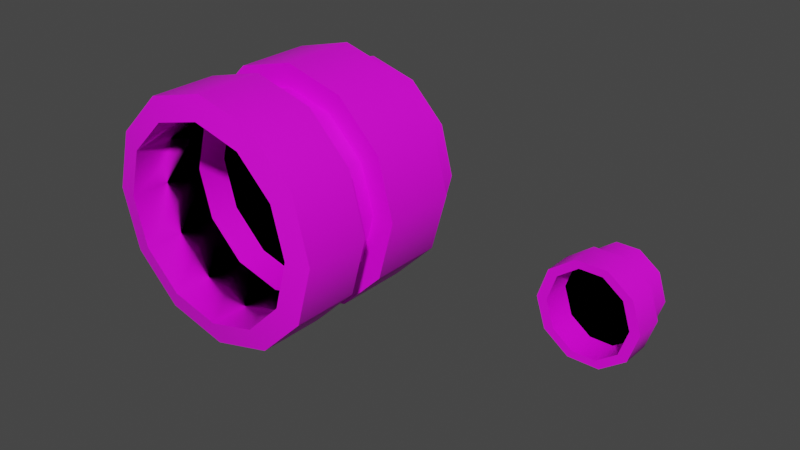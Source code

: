 # Source: ET_B.blend  (saved by Blender 3.2.14; exported with 4.5.12 LTS)
import bpy
from mathutils import Matrix  # noqa: F401  (used for matrix-valued properties, if any)

bpy.ops.wm.read_factory_settings(use_empty=True)
scene = bpy.context.scene
scene.name = 'Scene'

# ---- collections
col_collection = bpy.data.collections.new('Collection'); scene.collection.children.link(col_collection)

# ---- images (referenced by path relative to the original .blend; pixels are not part of the script)
import os
ASSET_DIR = os.environ.get("B2B_ASSET_DIR", "")  # directory of the original .blend (textures are referenced by path, not embedded)
HERE = os.path.dirname(os.path.abspath(__file__))  # packed textures are extracted next to this script under _unpacked/

def load_image(name, relpath, width, height, colorspace="sRGB"):
    """Load a texture the original file referenced (path relative to the .blend, or extracted next to this script)."""
    p = next((c for c in (os.path.join(HERE, relpath), os.path.join(ASSET_DIR, relpath)) if relpath and os.path.exists(c)), "")
    if p:
        img = bpy.data.images.load(p, check_existing=True)
        img.name = name
    else:  # same state as the original file: an image datablock whose file is absent (Cycles renders it pink)
        img = bpy.data.images.new(name, width, height)
        img.source = "FILE"
        img.filepath = "//" + (relpath or name)
    img.colorspace_settings.name = colorspace
    return img
img_rusty_metal_3_tex_png = load_image('rusty metal 3 tex.png', 'rusty metal 3 tex.png', 1024, 1024, 'sRGB')
img_rusty_metal_2_tex_png = load_image('rusty metal 2 tex.png', 'rusty metal 2 tex.png', 1024, 1024, 'sRGB')

# ---- materials (node trees are filled in below, after node groups)
mat_principal_material = bpy.data.materials.new('Principal Material')
mat_principal_material.use_transparent_shadow = False
mat_secondary_material = bpy.data.materials.new('Secondary Material')
mat_secondary_material.use_transparent_shadow = False
mat_terciary_material = bpy.data.materials.new('Terciary Material')
mat_terciary_material.use_transparent_shadow = False

# ---- node groups
ng_auto_smooth = bpy.data.node_groups.new('Auto Smooth', 'GeometryNodeTree')
_s = ng_auto_smooth.interface.new_socket(name='Geometry', in_out='OUTPUT', socket_type='NodeSocketGeometry')
_s = ng_auto_smooth.interface.new_socket(name='Geometry', in_out='INPUT', socket_type='NodeSocketGeometry')
_s = ng_auto_smooth.interface.new_socket(name='Angle', in_out='INPUT', socket_type='NodeSocketFloat')
_s.subtype = 'ANGLE'
_s.min_value = 0.0
_s.max_value = 3.142
ng_auto_smooth.is_modifier = True
_N = ng_auto_smooth.nodes; _L = ng_auto_smooth.links
n0 = _N.new('NodeGroupOutput'); n0.name = 'Group Output'; n0.location = (480, -100)
n1 = _N.new('NodeGroupInput'); n1.name = 'Group Input'; n1.location = (-420, -300)
n2 = _N.new('NodeGroupInput'); n2.name = 'Group Input.001'; n2.location = (-60, -100)
n3 = _N.new('GeometryNodeSetShadeSmooth'); n3.name = 'Set Shade Smooth'; n3.location = (120, -100)
n3.domain = 'EDGE'
n4 = _N.new('GeometryNodeSetShadeSmooth'); n4.name = 'Set Shade Smooth.001'; n4.location = (300, -100)
n5 = _N.new('GeometryNodeInputMeshEdgeAngle'); n5.name = 'Edge Angle'; n5.location = (-420, -220)
n6 = _N.new('GeometryNodeInputEdgeSmooth'); n6.name = 'Is Edge Smooth'; n6.location = (-60, -160)
n7 = _N.new('GeometryNodeInputShadeSmooth'); n7.name = 'Is Face Smooth'; n7.location = (-240, -340)
n8 = _N.new('FunctionNodeBooleanMath'); n8.name = 'Boolean Math'; n8.location = (-60, -220)
n9 = _N.new('FunctionNodeCompare'); n9.name = 'Compare'; n9.location = (-240, -180)
n9.operation = 'LESS_EQUAL'
_L.new(n5.outputs[0], n9.inputs[0])
_L.new(n4.outputs[0], n0.inputs[0])
_L.new(n1.outputs[1], n9.inputs[1])
_L.new(n9.outputs[0], n8.inputs[0])
_L.new(n7.outputs[0], n8.inputs[1])
_L.new(n2.outputs[0], n3.inputs[0])
_L.new(n6.outputs[0], n3.inputs[1])
_L.new(n3.outputs[0], n4.inputs[0])
_L.new(n8.outputs[0], n3.inputs[2])
n0.is_active_output = True

# ---- material node trees
mat_principal_material.use_nodes = True; mat_principal_material.node_tree.nodes.clear()
_N = mat_principal_material.node_tree.nodes; _L = mat_principal_material.node_tree.links
n0 = _N.new('ShaderNodeBsdfPrincipled'); n0.name = 'Principled BSDF'; n0.location = (10, 300)
n0.distribution = 'GGX'
n0.subsurface_method = 'RANDOM_WALK_SKIN'
n0.inputs[3].default_value = 1.45
n0.inputs[27].default_value = (0.0, 0.0, 0.0, 1.0)
n0.inputs[28].default_value = 1.0
n1 = _N.new('ShaderNodeOutputMaterial'); n1.name = 'Material Output'; n1.location = (300, 300)
n2 = _N.new('ShaderNodeTexImage'); n2.name = 'Image Texture'; n2.location = (-351, 155)
n2.image = img_rusty_metal_3_tex_png
_L.new(n0.outputs[0], n1.inputs[0])
_L.new(n2.outputs[0], n0.inputs[0])
n1.is_active_output = True
mat_secondary_material.use_nodes = True; mat_secondary_material.node_tree.nodes.clear()
_N = mat_secondary_material.node_tree.nodes; _L = mat_secondary_material.node_tree.links
n0 = _N.new('ShaderNodeBsdfPrincipled'); n0.name = 'Principled BSDF'; n0.location = (10, 300)
n0.distribution = 'GGX'
n0.subsurface_method = 'RANDOM_WALK_SKIN'
n0.inputs[3].default_value = 1.45
n0.inputs[27].default_value = (0.0, 0.0, 0.0, 1.0)
n0.inputs[28].default_value = 1.0
n1 = _N.new('ShaderNodeOutputMaterial'); n1.name = 'Material Output'; n1.location = (300, 300)
n2 = _N.new('ShaderNodeTexImage'); n2.name = 'Image Texture'; n2.location = (-401, 171)
n2.image = img_rusty_metal_2_tex_png
_L.new(n0.outputs[0], n1.inputs[0])
_L.new(n2.outputs[0], n0.inputs[0])
n1.is_active_output = True
mat_terciary_material.use_nodes = True; mat_terciary_material.node_tree.nodes.clear()
_N = mat_terciary_material.node_tree.nodes; _L = mat_terciary_material.node_tree.links
n0 = _N.new('ShaderNodeBsdfPrincipled'); n0.name = 'Principled BSDF'; n0.location = (10, 300)
n0.distribution = 'GGX'
n0.subsurface_method = 'RANDOM_WALK_SKIN'
n0.inputs[0].default_value = (0.0, 0.0, 0.0, 1.0)
n0.inputs[3].default_value = 1.45
n0.inputs[13].default_value = 0.0
n0.inputs[27].default_value = (0.0, 0.0, 0.0, 1.0)
n0.inputs[28].default_value = 1.0
n1 = _N.new('ShaderNodeOutputMaterial'); n1.name = 'Material Output'; n1.location = (300, 300)
_L.new(n0.outputs[0], n1.inputs[0])
n1.is_active_output = True

# ---- world
world_world = bpy.data.worlds.new('World'); scene.world = world_world
world_world.use_nodes = True; world_world.node_tree.nodes.clear()
_N = world_world.node_tree.nodes; _L = world_world.node_tree.links
n0 = _N.new('ShaderNodeOutputWorld'); n0.name = 'World Output'; n0.location = (300, 300)
n1 = _N.new('ShaderNodeBackground'); n1.name = 'Background'; n1.location = (10, 300)
n1.inputs[0].default_value = (0.05088, 0.05088, 0.05088, 1.0)
_L.new(n1.outputs[0], n0.inputs[0])
n0.is_active_output = True
world_world.color = (0.05088, 0.05088, 0.05088)
world_world.use_sun_shadow = False
world_world.sun_shadow_jitter_overblur = 0.0

# ---- meshes
me_beziercurve_016 = bpy.data.meshes.new('BezierCurve.016')
me_beziercurve_016.from_pydata([(-1.813, -2.291, 1.04), (-1.052, -2.291, 1.801), (-0.01248, -2.291, 2.079), (1.027, -2.291, 1.801), (1.788, -2.291, 1.04), (2.067, -2.291, 0.0), (1.788, -2.291, -1.04), (1.027, -2.291, -1.801), (-0.01248, -2.291, -2.079), (-1.052, -2.291, -1.801), (-1.813, -2.291, -1.04), (-2.092, -2.291, -3.815e-06), (-1.805, -0.6168, 1.04), (-1.044, -0.621, 1.801), (-0.004735, -0.6267, 2.079), (1.035, -0.6324, 1.801), (1.796, -0.6366, 1.04), (2.074, -0.6381, 0.0), (1.796, -0.6366, -1.04), (1.035, -0.6324, -1.801), (-0.004735, -0.6267, -2.079), (-1.044, -0.621, -1.801), (-1.805, -0.6168, -1.04), (-2.084, -0.6153, -3.815e-06), (-1.786, 2.456, 1.04), (-1.025, 2.451, 1.801), (0.01463, 2.444, 2.079), (1.054, 2.437, 1.801), (1.815, 2.432, 1.04), (2.094, 2.431, 0.0), (1.815, 2.432, -1.04), (1.054, 2.437, -1.801), (0.01463, 2.444, -2.079), (-1.025, 2.451, -1.801), (-1.786, 2.456, -1.04), (-2.065, 2.458, -3.815e-06), (-2.237, -2.175, 1.284), (-2.581, -2.175, -3.815e-06), (-2.228, -0.7338, 1.284), (-2.572, -0.7325, -3.815e-06), (-1.297, -2.175, 2.224), (-1.288, -0.7374, 2.224), (-0.01339, -2.175, 2.568), (-0.003823, -0.7423, 2.568), (1.271, -2.175, 2.224), (1.28, -0.7472, 2.224), (2.21, -2.175, 1.284), (2.22, -0.7508, 1.284), (2.555, -2.175, 0.0), (2.564, -0.7521, 0.0), (2.21, -2.175, -1.284), (2.22, -0.7508, -1.284), (1.271, -2.175, -2.224), (1.28, -0.7472, -2.224), (-0.01339, -2.175, -2.568), (-0.003823, -0.7423, -2.568), (-1.297, -2.175, -2.224), (-1.288, -0.7374, -2.224), (-2.237, -2.175, -1.284), (-2.228, -0.7338, -1.284), (-1.799, 0.05315, 1.04), (-1.792, 1.677, 1.04), (-2.077, 0.05572, -3.815e-06), (-2.071, 1.679, -3.815e-06), (-1.038, 0.04614, 1.801), (-1.031, 1.669, 1.801), (0.001722, 0.03657, 2.079), (0.008178, 1.659, 2.079), (1.041, 0.027, 1.801), (1.048, 1.649, 1.801), (1.802, 0.01999, 1.04), (1.809, 1.642, 1.04), (2.081, 0.01742, 0.0), (2.087, 1.639, 0.0), (1.802, 0.01999, -1.04), (1.809, 1.642, -1.04), (1.041, 0.027, -1.801), (1.048, 1.649, -1.801), (0.001722, 0.03657, -2.079), (0.008178, 1.659, -2.079), (-1.038, 0.04614, -1.801), (-1.031, 1.669, -1.801), (-1.799, 0.05315, -1.04), (-1.792, 1.677, -1.04), (-2.219, 0.05315, 1.281), (-2.211, 1.677, 1.281), (-2.562, 0.05572, -4.768e-06), (-2.554, 1.679, -4.768e-06), (-1.28, 0.04614, 2.22), (-1.273, 1.669, 2.22), (0.0009685, 0.03657, 2.563), (0.008923, 1.659, 2.563), (1.282, 0.027, 2.22), (1.29, 1.649, 2.22), (2.221, 0.01999, 1.281), (2.228, 1.642, 1.281), (2.564, 0.01742, 0.0), (2.572, 1.639, 0.0), (2.221, 0.01999, -1.281), (2.228, 1.642, -1.281), (1.282, 0.027, -2.22), (1.29, 1.649, -2.22), (0.0009761, 0.03657, -2.563), (0.008932, 1.659, -2.563), (-1.28, 0.04614, -2.22), (-1.273, 1.669, -2.22), (-2.219, 0.05315, -1.281), (-2.211, 1.677, -1.281), (-2.409, -2.175, 0.642), (-2.232, -1.455, 1.284), (-2.4, -0.7331, 0.642), (-2.576, -1.454, -3.815e-06), (-1.767, -2.175, 1.754), (-1.293, -1.456, 2.224), (-1.758, -0.7356, 1.754), (-0.6554, -2.175, 2.396), (-0.008605, -1.459, 2.568), (-0.6458, -0.7398, 2.396), (0.6286, -2.175, 2.396), (1.275, -1.461, 2.224), (0.6381, -0.7447, 2.396), (1.741, -2.175, 1.754), (2.215, -1.463, 1.284), (1.75, -0.749, 1.754), (2.382, -2.175, 0.642), (2.559, -1.464, 0.0), (2.392, -0.7514, 0.642), (2.382, -2.175, -0.642), (2.215, -1.463, -1.284), (2.392, -0.7514, -0.642), (1.741, -2.175, -1.754), (1.275, -1.461, -2.224), (1.75, -0.749, -1.754), (0.6286, -2.175, -2.396), (-0.008605, -1.459, -2.568), (0.6381, -0.7447, -2.396), (-0.6554, -2.175, -2.396), (-1.293, -1.456, -2.224), (-0.6458, -0.7398, -2.396), (-1.767, -2.175, -1.754), (-2.232, -1.455, -1.284), (-1.758, -0.7356, -1.754), (-2.409, -2.175, -0.642), (-2.4, -0.7331, -0.642), (-2.404, -1.454, -0.642), (-1.763, -1.456, -1.754), (-0.6506, -1.458, -2.396), (0.6334, -1.46, -2.396), (1.745, -1.462, -1.754), (2.387, -1.463, -0.642), (2.387, -1.463, 0.642), (1.745, -1.462, 1.754), (0.6334, -1.46, 2.396), (-0.6506, -1.458, 2.396), (-1.763, -1.456, 1.754), (-2.404, -1.454, 0.642), (-2.215, 0.8649, 1.281), (-2.558, 0.8675, -4.768e-06), (-1.277, 0.8577, 2.22), (0.004946, 0.8478, 2.563), (1.286, 0.838, 2.22), (2.225, 0.8308, 1.281), (2.568, 0.8281, 0.0), (2.225, 0.8308, -1.281), (1.286, 0.838, -2.22), (0.004954, 0.8478, -2.563), (-1.277, 0.8577, -2.22), (-2.215, 0.8649, -1.281), (-2.39, 0.05443, -0.6407), (-2.382, 1.678, -0.6407), (-1.75, 0.04964, -1.751), (-1.742, 1.673, -1.751), (-0.6398, 0.04136, -2.391), (-0.6318, 1.664, -2.391), (0.6417, 0.03178, -2.391), (0.6497, 1.654, -2.391), (1.751, 0.02349, -1.751), (1.759, 1.645, -1.751), (2.392, 0.0187, -0.6407), (2.4, 1.64, -0.6407), (2.392, 0.0187, 0.6407), (2.4, 1.64, 0.6407), (1.751, 0.02349, 1.751), (1.759, 1.645, 1.751), (0.6417, 0.03178, 2.391), (0.6497, 1.654, 2.391), (-0.6398, 0.04136, 2.391), (-0.6318, 1.664, 2.391), (-1.75, 0.04964, 1.751), (-1.742, 1.673, 1.751), (-2.39, 0.05443, 0.6407), (-2.382, 1.678, 0.6407), (-2.386, 0.8662, 0.6407), (-1.746, 0.8613, 1.751), (-0.6358, 0.8527, 2.391), (0.6457, 0.8429, 2.391), (1.755, 0.8344, 1.751), (2.396, 0.8294, 0.6407), (2.396, 0.8294, -0.6407), (1.755, 0.8344, -1.751), (0.6457, 0.8429, -2.391), (-0.6358, 0.8527, -2.391), (-1.746, 0.8613, -1.751), (-2.386, 0.8662, -0.6407)], [], [(9, 10, 58, 139, 56), (4, 5, 48, 124, 46), (21, 20, 55, 138, 57), (16, 15, 45, 123, 47), (11, 0, 36, 108, 37), (6, 7, 52, 130, 50), (1, 2, 42, 115, 40), (18, 17, 49, 129, 51), (13, 12, 38, 114, 41), (8, 9, 56, 136, 54), (3, 4, 46, 121, 44), (23, 22, 59, 143, 39), (61, 24, 35, 63), (65, 25, 24, 61), (67, 26, 25, 65), (69, 27, 26, 67), (71, 28, 27, 69), (73, 29, 28, 71), (75, 30, 29, 73), (77, 31, 30, 75), (79, 32, 31, 77), (81, 33, 32, 79), (83, 34, 33, 81), (63, 35, 34, 83), (155, 110, 39, 111), (154, 114, 38, 109), (153, 117, 41, 113), (152, 120, 43, 116), (151, 123, 45, 119), (150, 126, 47, 122), (149, 129, 49, 125), (148, 132, 51, 128), (147, 135, 53, 131), (146, 138, 55, 134), (145, 141, 57, 137), (144, 143, 59, 140), (14, 13, 41, 117, 43), (19, 18, 51, 132, 53), (12, 23, 39, 110, 38), (2, 3, 44, 118, 42), (7, 8, 54, 133, 52), (17, 16, 47, 126, 49), (22, 21, 57, 141, 59), (0, 1, 40, 112, 36), (5, 6, 50, 127, 48), (10, 11, 37, 142, 58), (15, 14, 43, 120, 45), (20, 19, 53, 135, 55), (21, 9, 8, 20), (22, 10, 9, 21), (23, 11, 10, 22), (11, 23, 12, 0), (20, 8, 7, 19), (19, 7, 6, 18), (18, 6, 5, 17), (4, 16, 17, 5), (3, 15, 16, 4), (2, 14, 15, 3), (0, 12, 13, 1), (1, 13, 14, 2), (23, 62, 82, 22), (78, 80, 104, 172, 102), (22, 82, 80, 21), (75, 73, 97, 179, 99), (21, 80, 78, 20), (64, 66, 90, 186, 88), (20, 78, 76, 19), (83, 81, 105, 171, 107), (19, 76, 74, 18), (72, 74, 98, 178, 96), (18, 74, 72, 17), (69, 67, 91, 185, 93), (17, 72, 70, 16), (80, 82, 106, 170, 104), (16, 70, 68, 15), (77, 75, 99, 177, 101), (15, 68, 66, 14), (66, 68, 92, 184, 90), (14, 66, 64, 13), (63, 83, 107, 169, 87), (13, 64, 60, 12), (61, 63, 87, 191, 85), (12, 60, 62, 23), (74, 76, 100, 176, 98), (203, 169, 107, 167), (202, 171, 105, 166), (201, 173, 103, 165), (200, 175, 101, 164), (199, 177, 99, 163), (198, 179, 97, 162), (197, 181, 95, 161), (196, 183, 93, 160), (195, 185, 91, 159), (194, 187, 89, 158), (193, 189, 85, 156), (192, 191, 87, 157), (67, 65, 89, 187, 91), (70, 72, 96, 180, 94), (81, 79, 103, 173, 105), (60, 64, 88, 188, 84), (73, 71, 95, 181, 97), (76, 78, 102, 174, 100), (65, 61, 85, 189, 89), (68, 70, 94, 182, 92), (79, 77, 101, 175, 103), (62, 60, 84, 190, 86), (82, 62, 86, 168, 106), (71, 69, 93, 183, 95), (60, 62, 82, 80, 78, 76, 74, 72, 70, 68, 66, 64), (142, 144, 140, 58), (37, 111, 144, 142), (111, 39, 143, 144), (139, 145, 137, 56), (58, 140, 145, 139), (140, 59, 141, 145), (136, 146, 134, 54), (56, 137, 146, 136), (137, 57, 138, 146), (133, 147, 131, 52), (54, 134, 147, 133), (134, 55, 135, 147), (130, 148, 128, 50), (52, 131, 148, 130), (131, 53, 132, 148), (127, 149, 125, 48), (50, 128, 149, 127), (128, 51, 129, 149), (124, 150, 122, 46), (48, 125, 150, 124), (125, 49, 126, 150), (121, 151, 119, 44), (46, 122, 151, 121), (122, 47, 123, 151), (118, 152, 116, 42), (44, 119, 152, 118), (119, 45, 120, 152), (115, 153, 113, 40), (42, 116, 153, 115), (116, 43, 117, 153), (112, 154, 109, 36), (40, 113, 154, 112), (113, 41, 114, 154), (108, 155, 111, 37), (36, 109, 155, 108), (109, 38, 110, 155), (190, 192, 157, 86), (84, 156, 192, 190), (156, 85, 191, 192), (188, 193, 156, 84), (88, 158, 193, 188), (158, 89, 189, 193), (186, 194, 158, 88), (90, 159, 194, 186), (159, 91, 187, 194), (184, 195, 159, 90), (92, 160, 195, 184), (160, 93, 185, 195), (182, 196, 160, 92), (94, 161, 196, 182), (161, 95, 183, 196), (180, 197, 161, 94), (96, 162, 197, 180), (162, 97, 181, 197), (178, 198, 162, 96), (98, 163, 198, 178), (163, 99, 179, 198), (176, 199, 163, 98), (100, 164, 199, 176), (164, 101, 177, 199), (174, 200, 164, 100), (102, 165, 200, 174), (165, 103, 175, 200), (172, 201, 165, 102), (104, 166, 201, 172), (166, 105, 173, 201), (170, 202, 166, 104), (106, 167, 202, 170), (167, 107, 171, 202), (168, 203, 167, 106), (86, 157, 203, 168), (157, 87, 169, 203)])
me_beziercurve_016.polygons.foreach_set('use_smooth', [1, 1, 1, 1, 1, 1, 1, 1, 1, 1, 1, 1, 1, 1, 1, 1, 1, 1, 1, 1, 1, 1, 1, 1, 1, 1, 1, 1, 1, 1, 1, 1, 1, 1, 1, 1, 1, 1, 1, 1, 1, 1, 1, 1, 1, 1, 1, 1, 1, 1, 1, 1, 1, 1, 1, 1, 1, 1, 1, 1, 1, 1, 1, 1, 1, 1, 1, 1, 1, 1, 1, 1, 1, 1, 1, 1, 1, 1, 1, 1, 1, 1, 1, 1, 1, 1, 1, 1, 1, 1, 1, 1, 1, 1, 1, 1, 1, 1, 1, 1, 1, 1, 1, 1, 1, 1, 1, 1, 0, 1, 1, 1, 1, 1, 1, 1, 1, 1, 1, 1, 1, 1, 1, 1, 1, 1, 1, 1, 1, 1, 1, 1, 1, 1, 1, 1, 1, 1, 1, 1, 1, 1, 1, 1, 1, 1, 1, 1, 1, 1, 1, 1, 1, 1, 1, 1, 1, 1, 1, 1, 1, 1, 1, 1, 1, 1, 1, 1, 1, 1, 1, 1, 1, 1, 1, 1, 1, 1, 1, 1, 1])
me_beziercurve_016.polygons.foreach_set('material_index', [1, 1, 1, 1, 1, 1, 1, 1, 1, 1, 1, 1, 0, 0, 0, 0, 0, 0, 0, 0, 0, 0, 0, 0, 1, 1, 1, 1, 1, 1, 1, 1, 1, 1, 1, 1, 1, 1, 1, 1, 1, 1, 1, 1, 1, 1, 1, 1, 1, 1, 1, 1, 1, 1, 1, 1, 1, 1, 1, 1, 0, 1, 0, 1, 0, 1, 0, 1, 0, 1, 0, 1, 0, 1, 0, 1, 0, 1, 0, 1, 0, 1, 0, 1, 1, 1, 1, 1, 1, 1, 1, 1, 1, 1, 1, 1, 1, 1, 1, 1, 1, 1, 1, 1, 1, 1, 1, 1, 2, 1, 1, 1, 1, 1, 1, 1, 1, 1, 1, 1, 1, 1, 1, 1, 1, 1, 1, 1, 1, 1, 1, 1, 1, 1, 1, 1, 1, 1, 1, 1, 1, 1, 1, 1, 1, 1, 1, 1, 1, 1, 1, 1, 1, 1, 1, 1, 1, 1, 1, 1, 1, 1, 1, 1, 1, 1, 1, 1, 1, 1, 1, 1, 1, 1, 1, 1, 1, 1, 1, 1, 1])
_uv = me_beziercurve_016.uv_layers.new(name='UVMap')
_uv.uv.foreach_set('vector', [0.2961, 0.1506, 0.1484, 0.2983, 0.06611, 0.2508, 0.1573, 0.1596, 0.2485, 0.06844, 0.8473, 0.7017, 0.9013, 0.5, 0.996, 0.5, 0.9626, 0.6246, 0.9292, 0.7492, 0.2976, 0.1506, 0.4993, 0.09652, 0.4995, 0.001682, 0.3749, 0.03506, 0.2504, 0.06844, 0.8488, 0.7017, 0.7011, 0.8494, 0.7487, 0.9316, 0.8399, 0.8404, 0.9311, 0.7492, 0.09436, 0.5, 0.1484, 0.7017, 0.06611, 0.7492, 0.03273, 0.6246, -0.0006527, 0.5, 0.8473, 0.2983, 0.6996, 0.1506, 0.7468, 0.06844, 0.838, 0.1596, 0.9292, 0.2508, 0.2961, 0.8494, 0.4978, 0.9035, 0.4977, 0.9983, 0.3731, 0.9649, 0.2485, 0.9316, 0.8488, 0.2983, 0.9028, 0.5, 0.9978, 0.5, 0.9645, 0.3754, 0.9311, 0.2508, 0.2976, 0.8494, 0.1499, 0.7017, 0.06797, 0.7492, 0.1592, 0.8404, 0.2504, 0.9316, 0.4978, 0.09652, 0.2961, 0.1506, 0.2485, 0.06844, 0.3731, 0.03506, 0.4977, 0.001682, 0.6996, 0.8494, 0.8473, 0.7017, 0.9292, 0.7492, 0.838, 0.8404, 0.7468, 0.9316, 0.09587, 0.5, 0.1499, 0.2983, 0.06797, 0.2508, 0.03459, 0.3754, 0.001211, 0.5, 0.8687, 0.7017, 1.02, 0.7017, 1.02, 0.5, 0.8692, 0.5, 0.3001, 0.8672, 0.3014, 1.019, 0.1537, 1.02, 0.1524, 0.8687, 0.5019, 0.8653, 0.5031, 1.018, 0.3014, 1.019, 0.3001, 0.8672, 0.7036, 0.8633, 0.7048, 1.016, 0.5031, 1.018, 0.5019, 0.8653, 0.8513, 0.8619, 0.8525, 1.015, 0.7048, 1.016, 0.7036, 0.8633, 0.8613, 0.5, 1.015, 0.5, 1.015, 0.7017, 0.8619, 0.7017, 0.8619, 0.2983, 1.015, 0.2983, 1.015, 0.5, 0.8613, 0.5, 0.7036, 0.8633, 0.7048, 1.016, 0.8525, 1.015, 0.8513, 0.8619, 0.5019, 0.8653, 0.5031, 1.018, 0.7048, 1.016, 0.7036, 0.8633, 0.3001, 0.8672, 0.3014, 1.019, 0.5031, 1.018, 0.5019, 0.8653, 0.1524, 0.8687, 0.1537, 1.02, 0.3014, 1.019, 0.3001, 0.8672, 0.8692, 0.5, 1.02, 0.5, 1.02, 0.2983, 0.8687, 0.2983, 0.2611, 0.6246, 0.401, 0.6246, 0.4012, 0.5, 0.2612, 0.5, 0.1582, 0.2608, 0.1592, 0.4006, 0.06797, 0.4009, 0.06704, 0.261, 0.374, 0.2604, 0.3749, 0.3997, 0.2504, 0.4002, 0.2494, 0.2607, 0.6232, 0.26, 0.6241, 0.3988, 0.4995, 0.3993, 0.4986, 0.2602, 0.8389, 0.2595, 0.8399, 0.398, 0.7487, 0.3983, 0.7478, 0.2597, 0.2593, 0.6246, 0.3975, 0.6246, 0.3976, 0.7492, 0.2594, 0.7492, 0.2593, 0.3754, 0.3975, 0.3754, 0.3974, 0.5, 0.2592, 0.5, 0.8389, 0.2595, 0.8399, 0.398, 0.9311, 0.3976, 0.9301, 0.2594, 0.6232, 0.26, 0.6241, 0.3988, 0.7487, 0.3983, 0.7478, 0.2597, 0.374, 0.2604, 0.3749, 0.3997, 0.4995, 0.3993, 0.4986, 0.2602, 0.1582, 0.2608, 0.1592, 0.4006, 0.2504, 0.4002, 0.2494, 0.2607, 0.2611, 0.3754, 0.401, 0.3754, 0.4009, 0.2508, 0.261, 0.2508, 0.4993, 0.9035, 0.2976, 0.8494, 0.2504, 0.9316, 0.3749, 0.9649, 0.4995, 0.9983, 0.7011, 0.1506, 0.8488, 0.2983, 0.9311, 0.2508, 0.8399, 0.1596, 0.7487, 0.06844, 0.1499, 0.7017, 0.09587, 0.5, 0.001211, 0.5, 0.03459, 0.6246, 0.06797, 0.7492, 0.4978, 0.9035, 0.6996, 0.8494, 0.7468, 0.9316, 0.6222, 0.9649, 0.4977, 0.9983, 0.6996, 0.1506, 0.4978, 0.09652, 0.4977, 0.001682, 0.6222, 0.03506, 0.7468, 0.06844, 0.9028, 0.5, 0.8488, 0.7017, 0.9311, 0.7492, 0.9645, 0.6246, 0.9978, 0.5, 0.1499, 0.2983, 0.2976, 0.1506, 0.2504, 0.06844, 0.1592, 0.1596, 0.06797, 0.2508, 0.1484, 0.7017, 0.2961, 0.8494, 0.2485, 0.9316, 0.1573, 0.8404, 0.06611, 0.7492, 0.9013, 0.5, 0.8473, 0.2983, 0.9292, 0.2508, 0.9626, 0.3754, 0.996, 0.5, 0.1484, 0.2983, 0.09436, 0.5, -0.0006527, 0.5, 0.03273, 0.3754, 0.06611, 0.2508, 0.7011, 0.8494, 0.4993, 0.9035, 0.4995, 0.9983, 0.6241, 0.9649, 0.7487, 0.9316, 0.4993, 0.09652, 0.7011, 0.1506, 0.7487, 0.06844, 0.6241, 0.03506, 0.4995, 0.001682, 0.2976, 0.4228, 0.2961, 0.09871, 0.4978, 0.09871, 0.4993, 0.4217, 0.1499, 0.4236, 0.1484, 0.09871, 0.2961, 0.09871, 0.2976, 0.4228, 0.4239, 0.5, 0.09871, 0.5, 0.09871, 0.2983, 0.4236, 0.2983, 0.09871, 0.5, 0.4239, 0.5, 0.4236, 0.7017, 0.09871, 0.7017, 0.4993, 0.4217, 0.4978, 0.09871, 0.6996, 0.09871, 0.7011, 0.4206, 0.7011, 0.4206, 0.6996, 0.09871, 0.8473, 0.09871, 0.8488, 0.4198, 0.4198, 0.2983, 0.09871, 0.2983, 0.09871, 0.5, 0.4195, 0.5, 0.09871, 0.7017, 0.4198, 0.7017, 0.4195, 0.5, 0.09871, 0.5, 0.6996, 0.09871, 0.7011, 0.4206, 0.8488, 0.4198, 0.8473, 0.09871, 0.4978, 0.09871, 0.4993, 0.4217, 0.7011, 0.4206, 0.6996, 0.09871, 0.1484, 0.09871, 0.1499, 0.4236, 0.2976, 0.4228, 0.2961, 0.09871, 0.2961, 0.09871, 0.2976, 0.4228, 0.4993, 0.4217, 0.4978, 0.09871, 0.4239, 0.5, 0.5541, 0.5, 0.5536, 0.2983, 0.4236, 0.2983, 0.5006, 0.09652, 0.2989, 0.1506, 0.2518, 0.06927, 0.3761, 0.03596, 0.5005, 0.00264, 0.1499, 0.4236, 0.1512, 0.5536, 0.2989, 0.5523, 0.2976, 0.4228, 0.8513, 0.2983, 0.9053, 0.5, 0.9993, 0.5, 0.966, 0.3757, 0.9327, 0.2513, 0.2976, 0.4228, 0.2989, 0.5523, 0.5006, 0.5504, 0.4993, 0.4217, 0.2989, 0.8494, 0.5006, 0.9035, 0.5005, 0.9974, 0.3761, 0.964, 0.2518, 0.9307, 0.4993, 0.4217, 0.5006, 0.5504, 0.7023, 0.5485, 0.7011, 0.4206, 0.1524, 0.2983, 0.3001, 0.1506, 0.2533, 0.06927, 0.1623, 0.1603, 0.07128, 0.2513, 0.7011, 0.4206, 0.7023, 0.5485, 0.85, 0.5472, 0.8488, 0.4198, 0.9041, 0.5, 0.85, 0.2983, 0.9312, 0.2513, 0.9645, 0.3757, 0.9978, 0.5, 0.4198, 0.2983, 0.5472, 0.2983, 0.5467, 0.5, 0.4195, 0.5, 0.7036, 0.8494, 0.5019, 0.9035, 0.502, 0.9974, 0.6263, 0.964, 0.7507, 0.9307, 0.4195, 0.5, 0.5467, 0.5, 0.5472, 0.7017, 0.4198, 0.7017, 0.2989, 0.1506, 0.1512, 0.2983, 0.06973, 0.2513, 0.1608, 0.1603, 0.2518, 0.06927, 0.8488, 0.4198, 0.85, 0.5472, 0.7023, 0.5485, 0.7011, 0.4206, 0.7036, 0.1506, 0.8513, 0.2983, 0.9327, 0.2513, 0.8417, 0.1603, 0.7507, 0.06927, 0.7011, 0.4206, 0.7023, 0.5485, 0.5006, 0.5504, 0.4993, 0.4217, 0.5006, 0.9035, 0.7023, 0.8494, 0.7491, 0.9307, 0.6248, 0.964, 0.5005, 0.9974, 0.4993, 0.4217, 0.5006, 0.5504, 0.2989, 0.5523, 0.2976, 0.4228, 0.09837, 0.5, 0.1524, 0.2983, 0.07128, 0.2513, 0.03796, 0.3757, 0.004647, 0.5, 0.2976, 0.4228, 0.2989, 0.5523, 0.1512, 0.5536, 0.1499, 0.4236, 0.1524, 0.7017, 0.09837, 0.5, 0.004647, 0.5, 0.03796, 0.6243, 0.07128, 0.7487, 0.4236, 0.7017, 0.5536, 0.7017, 0.5541, 0.5, 0.4239, 0.5, 0.85, 0.2983, 0.7023, 0.1506, 0.7491, 0.06927, 0.8401, 0.1603, 0.9312, 0.2513, 0.7114, 0.3757, 0.8689, 0.3757, 0.8687, 0.2513, 0.7111, 0.2513, 0.1615, 0.7104, 0.1623, 0.8679, 0.2533, 0.8672, 0.2525, 0.7097, 0.3769, 0.7088, 0.3777, 0.8662, 0.502, 0.8653, 0.5012, 0.7078, 0.6256, 0.7069, 0.6263, 0.8643, 0.7507, 0.8633, 0.7499, 0.7059, 0.8409, 0.7052, 0.8417, 0.8626, 0.9327, 0.8619, 0.9319, 0.7045, 0.7043, 0.3757, 0.8616, 0.3757, 0.8613, 0.5, 0.704, 0.5, 0.7043, 0.6243, 0.8616, 0.6243, 0.8619, 0.7487, 0.7045, 0.7487, 0.8409, 0.7052, 0.8417, 0.8626, 0.7507, 0.8633, 0.7499, 0.7059, 0.6256, 0.7069, 0.6263, 0.8643, 0.502, 0.8653, 0.5012, 0.7078, 0.3769, 0.7088, 0.3777, 0.8662, 0.2533, 0.8672, 0.2525, 0.7097, 0.1615, 0.7104, 0.1623, 0.8679, 0.07128, 0.8687, 0.07051, 0.7111, 0.7114, 0.6243, 0.8689, 0.6243, 0.8692, 0.5, 0.7116, 0.5, 0.5019, 0.9035, 0.3001, 0.8494, 0.2533, 0.9307, 0.3777, 0.964, 0.502, 0.9974, 0.85, 0.7017, 0.9041, 0.5, 0.9978, 0.5, 0.9645, 0.6243, 0.9312, 0.7487, 0.3001, 0.1506, 0.5019, 0.09652, 0.502, 0.00264, 0.3777, 0.03596, 0.2533, 0.06927, 0.1512, 0.7017, 0.2989, 0.8494, 0.2518, 0.9307, 0.1608, 0.8397, 0.06973, 0.7487, 0.9053, 0.5, 0.8513, 0.7017, 0.9327, 0.7487, 0.966, 0.6243, 0.9993, 0.5, 0.7023, 0.1506, 0.5006, 0.09652, 0.5005, 0.00264, 0.6248, 0.03596, 0.7491, 0.06927, 0.3001, 0.8494, 0.1524, 0.7017, 0.07128, 0.7487, 0.1623, 0.8397, 0.2533, 0.9307, 0.7023, 0.8494, 0.85, 0.7017, 0.9312, 0.7487, 0.8401, 0.8397, 0.7491, 0.9307, 0.5019, 0.09652, 0.7036, 0.1506, 0.7507, 0.06927, 0.6263, 0.03596, 0.502, 0.00264, 0.09712, 0.5, 0.1512, 0.7017, 0.06973, 0.7487, 0.03642, 0.6243, 0.003101, 0.5, 0.1512, 0.2983, 0.09712, 0.5, 0.003101, 0.5, 0.03642, 0.3757, 0.06973, 0.2513, 0.8513, 0.7017, 0.7036, 0.8494, 0.7507, 0.9307, 0.8417, 0.8397, 0.9327, 0.7487, 0.1512, 0.7017, 0.09712, 0.5, 0.1512, 0.2983, 0.2989, 0.1506, 0.5006, 0.09652, 0.7023, 0.1506, 0.85, 0.2983, 0.9041, 0.5, 0.85, 0.7017, 0.7023, 0.8494, 0.5006, 0.9035, 0.2989, 0.8494, 0.1211, 0.3754, 0.2611, 0.3754, 0.261, 0.2508, 0.1211, 0.2508, 0.1211, 0.5, 0.2612, 0.5, 0.2611, 0.3754, 0.1211, 0.3754, 0.2612, 0.5, 0.4012, 0.5, 0.401, 0.3754, 0.2611, 0.3754, 0.1573, 0.1211, 0.1582, 0.2608, 0.2494, 0.2607, 0.2485, 0.1211, 0.06611, 0.1211, 0.06704, 0.261, 0.1582, 0.2608, 0.1573, 0.1211, 0.06704, 0.261, 0.06797, 0.4009, 0.1592, 0.4006, 0.1582, 0.2608, 0.3731, 0.1211, 0.374, 0.2604, 0.4986, 0.2602, 0.4977, 0.1211, 0.2485, 0.1211, 0.2494, 0.2607, 0.374, 0.2604, 0.3731, 0.1211, 0.2494, 0.2607, 0.2504, 0.4002, 0.3749, 0.3997, 0.374, 0.2604, 0.6222, 0.1211, 0.6232, 0.26, 0.7478, 0.2597, 0.7468, 0.1211, 0.4977, 0.1211, 0.4986, 0.2602, 0.6232, 0.26, 0.6222, 0.1211, 0.4986, 0.2602, 0.4995, 0.3993, 0.6241, 0.3988, 0.6232, 0.26, 0.1211, 0.1596, 0.2595, 0.1596, 0.2594, 0.2508, 0.1211, 0.2508, 0.1211, 0.06844, 0.2597, 0.06844, 0.2595, 0.1596, 0.1211, 0.1596, 0.7478, 0.2597, 0.7487, 0.3983, 0.8399, 0.398, 0.8389, 0.2595, 0.1211, 0.3754, 0.2593, 0.3754, 0.2592, 0.5, 0.1211, 0.5, 0.1211, 0.2508, 0.2594, 0.2508, 0.2593, 0.3754, 0.1211, 0.3754, 0.2594, 0.2508, 0.3976, 0.2508, 0.3975, 0.3754, 0.2593, 0.3754, 0.1211, 0.6246, 0.2593, 0.6246, 0.2594, 0.7492, 0.1211, 0.7492, 0.1211, 0.5, 0.2592, 0.5, 0.2593, 0.6246, 0.1211, 0.6246, 0.2592, 0.5, 0.3974, 0.5, 0.3975, 0.6246, 0.2593, 0.6246, 0.838, 0.1211, 0.8389, 0.2595, 0.7478, 0.2597, 0.7468, 0.1211, 0.9292, 0.1211, 0.9301, 0.2594, 0.8389, 0.2595, 0.838, 0.1211, 0.9301, 0.2594, 0.9311, 0.3976, 0.8399, 0.398, 0.8389, 0.2595, 0.6222, 0.1211, 0.6232, 0.26, 0.4986, 0.2602, 0.4977, 0.1211, 0.7468, 0.1211, 0.7478, 0.2597, 0.6232, 0.26, 0.6222, 0.1211, 0.7478, 0.2597, 0.7487, 0.3983, 0.6241, 0.3988, 0.6232, 0.26, 0.3731, 0.1211, 0.374, 0.2604, 0.2494, 0.2607, 0.2485, 0.1211, 0.4977, 0.1211, 0.4986, 0.2602, 0.374, 0.2604, 0.3731, 0.1211, 0.4986, 0.2602, 0.4995, 0.3993, 0.3749, 0.3997, 0.374, 0.2604, 0.1573, 0.1211, 0.1582, 0.2608, 0.06704, 0.261, 0.06611, 0.1211, 0.2485, 0.1211, 0.2494, 0.2607, 0.1582, 0.2608, 0.1573, 0.1211, 0.2494, 0.2607, 0.2504, 0.4002, 0.1592, 0.4006, 0.1582, 0.2608, 0.1211, 0.6246, 0.2611, 0.6246, 0.2612, 0.5, 0.1211, 0.5, 0.1211, 0.7492, 0.261, 0.7492, 0.2611, 0.6246, 0.1211, 0.6246, 0.261, 0.7492, 0.4009, 0.7492, 0.401, 0.6246, 0.2611, 0.6246, 0.5539, 0.6243, 0.7114, 0.6243, 0.7116, 0.5, 0.5541, 0.5, 0.5536, 0.7487, 0.7111, 0.7487, 0.7114, 0.6243, 0.5539, 0.6243, 0.7111, 0.7487, 0.8687, 0.7487, 0.8689, 0.6243, 0.7114, 0.6243, 0.1608, 0.5529, 0.1615, 0.7104, 0.07051, 0.7111, 0.06973, 0.5536, 0.2518, 0.5523, 0.2525, 0.7097, 0.1615, 0.7104, 0.1608, 0.5529, 0.2525, 0.7097, 0.2533, 0.8672, 0.1623, 0.8679, 0.1615, 0.7104, 0.3761, 0.5513, 0.3769, 0.7088, 0.2525, 0.7097, 0.2518, 0.5523, 0.5005, 0.5504, 0.5012, 0.7078, 0.3769, 0.7088, 0.3761, 0.5513, 0.5012, 0.7078, 0.502, 0.8653, 0.3777, 0.8662, 0.3769, 0.7088, 0.6248, 0.5495, 0.6256, 0.7069, 0.5012, 0.7078, 0.5005, 0.5504, 0.7491, 0.5485, 0.7499, 0.7059, 0.6256, 0.7069, 0.6248, 0.5495, 0.7499, 0.7059, 0.7507, 0.8633, 0.6263, 0.8643, 0.6256, 0.7069, 0.8401, 0.5479, 0.8409, 0.7052, 0.7499, 0.7059, 0.7491, 0.5485, 0.9312, 0.5472, 0.9319, 0.7045, 0.8409, 0.7052, 0.8401, 0.5479, 0.9319, 0.7045, 0.9327, 0.8619, 0.8417, 0.8626, 0.8409, 0.7052, 0.5469, 0.6243, 0.7043, 0.6243, 0.7045, 0.7487, 0.5472, 0.7487, 0.5467, 0.5, 0.704, 0.5, 0.7043, 0.6243, 0.5469, 0.6243, 0.704, 0.5, 0.8613, 0.5, 0.8616, 0.6243, 0.7043, 0.6243, 0.5469, 0.3757, 0.7043, 0.3757, 0.704, 0.5, 0.5467, 0.5, 0.5472, 0.2513, 0.7045, 0.2513, 0.7043, 0.3757, 0.5469, 0.3757, 0.7045, 0.2513, 0.8619, 0.2513, 0.8616, 0.3757, 0.7043, 0.3757, 0.8401, 0.5479, 0.8409, 0.7052, 0.9319, 0.7045, 0.9312, 0.5472, 0.7491, 0.5485, 0.7499, 0.7059, 0.8409, 0.7052, 0.8401, 0.5479, 0.7499, 0.7059, 0.7507, 0.8633, 0.8417, 0.8626, 0.8409, 0.7052, 0.6248, 0.5495, 0.6256, 0.7069, 0.7499, 0.7059, 0.7491, 0.5485, 0.5005, 0.5504, 0.5012, 0.7078, 0.6256, 0.7069, 0.6248, 0.5495, 0.5012, 0.7078, 0.502, 0.8653, 0.6263, 0.8643, 0.6256, 0.7069, 0.3761, 0.5513, 0.3769, 0.7088, 0.5012, 0.7078, 0.5005, 0.5504, 0.2518, 0.5523, 0.2525, 0.7097, 0.3769, 0.7088, 0.3761, 0.5513, 0.2525, 0.7097, 0.2533, 0.8672, 0.3777, 0.8662, 0.3769, 0.7088, 0.1608, 0.5529, 0.1615, 0.7104, 0.2525, 0.7097, 0.2518, 0.5523, 0.06973, 0.5536, 0.07051, 0.7111, 0.1615, 0.7104, 0.1608, 0.5529, 0.07051, 0.7111, 0.07128, 0.8687, 0.1623, 0.8679, 0.1615, 0.7104, 0.5539, 0.3757, 0.7114, 0.3757, 0.7111, 0.2513, 0.5536, 0.2513, 0.5541, 0.5, 0.7116, 0.5, 0.7114, 0.3757, 0.5539, 0.3757, 0.7116, 0.5, 0.8692, 0.5, 0.8689, 0.3757, 0.7114, 0.3757])
me_beziercurve_016.materials.append(mat_principal_material)
me_beziercurve_016.materials.append(mat_secondary_material)
me_beziercurve_016.materials.append(mat_terciary_material)
me_beziercurve_016.use_remesh_fix_poles = True
me_beziercurve_016.use_remesh_preserve_attributes = False
me_beziercurve_016.update()
me_cube_006 = bpy.data.meshes.new('Cube.006')
me_cube_006.from_pydata([(-0.4334, 0.02773, -0.03169), (0.1298, 0.04386, -1.788e-07), (-0.4334, 0.03511, -1.788e-07), (0.1298, -0.03548, -0.03596), (-0.4334, -0.02773, -0.03169), (0.1298, -0.01355, -0.05818), (-0.4334, -0.009993, -0.04967), (0.1298, 0.01355, -0.05818), (-0.4334, 0.009993, -0.04967), (0.1298, 0.03548, -0.03596), (-0.4334, -0.03511, -1.788e-07), (0.1298, -0.04386, -1.788e-07), (-0.4334, -0.02773, 0.03169), (0.1298, -0.03548, 0.03596), (-0.4334, -0.009993, 0.04967), (0.1298, -0.01355, 0.05818), (-0.4334, 0.009993, 0.04967), (0.1298, 0.01355, 0.05818), (-0.4334, 0.02773, 0.03169), (0.1298, 0.03548, 0.03596), (-0.4334, 0.04386, -1.788e-07), (-0.4334, 0.03548, -0.03596), (-0.4334, 0.01355, -0.05818), (-0.4334, -0.01355, -0.05818), (-0.4334, -0.03548, -0.03596), (-0.4334, -0.04386, -1.788e-07), (-0.4334, -0.03548, 0.03596), (-0.4334, -0.01355, 0.05818), (-0.4334, 0.01355, 0.05818), (-0.4334, 0.03548, 0.03596), (0.737, 0.03511, -1.788e-07), (0.737, 0.02773, -0.03169), (0.737, 0.009993, -0.04967), (0.737, -0.009993, -0.04967), (0.737, -0.02773, -0.03169), (0.737, -0.03511, -1.788e-07), (0.737, -0.02773, 0.03169), (0.737, -0.009993, 0.04967), (0.737, 0.009993, 0.04967), (0.737, 0.02773, 0.03169)], [], [(20, 1, 9, 21), (21, 9, 7, 22), (22, 7, 5, 23), (23, 5, 3, 24), (24, 3, 11, 25), (25, 11, 13, 26), (26, 13, 15, 27), (27, 15, 17, 28), (9, 1, 19, 17, 15, 13, 11, 3, 5, 7), (28, 17, 19, 29), (29, 19, 1, 20), (8, 6, 33, 32), (0, 2, 20, 21), (8, 0, 21, 22), (4, 6, 23, 24), (10, 4, 24, 25), (12, 10, 25, 26), (14, 12, 26, 27), (16, 14, 27, 28), (18, 16, 28, 29), (2, 18, 29, 20), (31, 32, 33, 34, 35, 36, 37, 38, 39, 30), (16, 18, 39, 38), (10, 12, 36, 35), (0, 8, 32, 31), (18, 2, 30, 39), (12, 14, 37, 36), (6, 4, 34, 33), (2, 0, 31, 30), (14, 16, 38, 37), (4, 10, 35, 34), (23, 6, 8, 22)])
me_cube_006.polygons.foreach_set('use_smooth', [True] * 32)
me_cube_006.polygons.foreach_set('material_index', [1, 1, 1, 1, 1, 1, 1, 1, 2, 1, 1, 0, 1, 1, 1, 1, 1, 1, 1, 1, 1, 1, 0, 0, 0, 0, 0, 0, 0, 0, 0, 1])
_uv = me_cube_006.uv_layers.new(name='UVMap')
_uv.uv.foreach_set('vector', [1.253, 0.4975, 1.253, 1.25, 1.102, 1.25, 1.102, 0.4975, 1.102, 0.4975, 1.102, 1.25, 0.9515, 1.25, 0.9515, 0.4975, 0.9515, 0.4975, 0.9515, 1.25, 0.801, 1.25, 0.801, 0.4975, 0.801, 0.4975, 0.801, 1.25, 0.6505, 1.25, 0.6505, 0.4975, 0.6505, 0.4975, 0.6505, 1.25, 0.5, 1.25, 0.5, 0.4975, 0.5, 0.4975, 0.5, 1.25, 0.3495, 1.25, 0.3495, 0.4975, 0.3495, 0.4975, 0.3495, 1.25, 0.199, 1.25, 0.199, 0.4975, 0.199, 0.4975, 0.199, 1.25, 0.04846, 1.25, 0.04846, 0.4975, 0.3911, 0.4442, 0.25, 0.49, 0.1089, 0.4442, 0.02175, 0.3242, 0.02175, 0.1758, 0.1089, 0.05584, 0.25, 0.01, 0.3911, 0.05584, 0.4783, 0.1758, 0.4783, 0.3242, 0.04846, 0.4975, 0.04846, 1.25, -0.1021, 1.25, -0.1021, 0.4975, -0.1021, 0.4975, -0.1021, 1.25, -0.2526, 1.25, -0.2526, 0.4975, 5.96e-08, 0.6066, 5.96e-08, 0.3934, 1.0, 0.3934, 1.0, 0.6066, 1.063, 0.3496, 0.8763, 0.4104, 0.8763, 0.4824, 1.089, 0.4134, 1.17, 0.2035, 1.063, 0.3496, 1.089, 0.4134, 1.22, 0.2328, 1.063, -0.1072, 1.17, 0.03888, 1.22, 0.009563, 1.089, -0.1711, 0.8763, -0.168, 1.063, -0.1072, 1.089, -0.1711, 0.8763, -0.24, 0.6892, -0.1072, 0.8763, -0.168, 0.8763, -0.24, 0.664, -0.1711, 0.583, 0.03888, 0.6892, -0.1072, 0.664, -0.1711, 0.5327, 0.009563, 0.583, 0.2035, 0.583, 0.03888, 0.5327, 0.009563, 0.5327, 0.2328, 0.6892, 0.3496, 0.583, 0.2035, 0.5327, 0.2328, 0.664, 0.4134, 0.8763, 0.4104, 0.6892, 0.3496, 0.664, 0.4134, 0.8763, 0.4824, 0.8743, 0.4018, 0.9449, 0.3047, 0.9449, 0.1953, 0.8743, 0.09823, 0.75, 0.05784, 0.6257, 0.09823, 0.5551, 0.1953, 0.5551, 0.3047, 0.6257, 0.4018, 0.75, 0.4422, 2.682e-07, 1.03, 5.96e-08, 0.838, 1.0, 0.838, 1.0, 1.03, 5.96e-08, 0.5, 5.96e-08, 0.838, 1.0, 0.838, 1.0, 0.5, 5.96e-08, 0.162, 5.96e-08, -0.02972, 1.0, -0.02972, 1.0, 0.162, 5.96e-08, 0.838, 5.96e-08, 0.5, 1.0, 0.5, 1.0, 0.838, 5.96e-08, 0.838, 2.682e-07, 1.03, 1.0, 1.03, 1.0, 0.838, 5.96e-08, -0.02972, 5.96e-08, 0.162, 1.0, 0.162, 1.0, -0.02972, 5.96e-08, 0.5, 5.96e-08, 0.162, 1.0, 0.162, 1.0, 0.5, 2.682e-07, 0.3934, 2.682e-07, 0.6066, 1.0, 0.6066, 1.0, 0.3934, 5.96e-08, 0.162, 5.96e-08, 0.5, 1.0, 0.5, 1.0, 0.162, 1.22, 0.009563, 1.17, 0.03888, 1.17, 0.2035, 1.22, 0.2328])
me_cube_006.materials.append(mat_principal_material)
me_cube_006.materials.append(mat_secondary_material)
me_cube_006.materials.append(mat_terciary_material)
me_cube_006.use_remesh_fix_poles = True
me_cube_006.use_remesh_preserve_attributes = False
me_cube_006.update()

# ---- objects
ob_salida_de_tuber_a_grande = bpy.data.objects.new('Salida de tubería grande', me_beziercurve_016)
ob_salida_de_tuber_a_peque_a = bpy.data.objects.new('Salida de tubería pequeña', me_cube_006)

# ---- transforms, parenting, visibility, modifiers, constraints
ob_salida_de_tuber_a_grande.location = (0.0, 0.0, 0.0)
_m = ob_salida_de_tuber_a_grande.modifiers.new('Auto Smooth', 'NODES')
_m.node_group = ng_auto_smooth
_gi = [s.identifier for s in ng_auto_smooth.interface.items_tree if s.item_type == 'SOCKET' and s.in_out == 'INPUT']
_m[_gi[1]] = 1.309  # Angle
ob_salida_de_tuber_a_peque_a.location = (7.0, 0.0, 0.0)
ob_salida_de_tuber_a_peque_a.rotation_euler = (0.0, 0.0, 1.571)
ob_salida_de_tuber_a_peque_a.scale = (1.0, 21.76, 15.6)
_m = ob_salida_de_tuber_a_peque_a.modifiers.new('Auto Smooth', 'NODES')
_m.node_group = ng_auto_smooth
_gi = [s.identifier for s in ng_auto_smooth.interface.items_tree if s.item_type == 'SOCKET' and s.in_out == 'INPUT']
_m[_gi[1]] = 1.309  # Angle

# ---- collection membership
col_collection.objects.link(ob_salida_de_tuber_a_grande)
col_collection.objects.link(ob_salida_de_tuber_a_peque_a)

# ---- scene / render settings (as saved in the file)
scene.frame_start = 1; scene.frame_end = 250; scene.frame_set(1)
scene.render.engine = 'BLENDER_EEVEE_NEXT'
scene.cycles.sampling_pattern = 'TABULATED_SOBOL'
scene.cycles.use_light_tree = False
scene.view_settings.view_transform = 'Filmic'
bpy.context.view_layer.update()

# ---- added for rendering (the .blend has no active camera and no usable light): camera, sun
cam_auto = bpy.data.cameras.new('AutoCamera')
cam_auto.lens = 50.0
cam_auto.sensor_width = 36.0
cam_auto.clip_end = 1000.0
ob_auto_camera = bpy.data.objects.new('AutoCamera', cam_auto)
scene.collection.objects.link(ob_auto_camera)
ob_auto_camera.location = (14.387, -13.9573, 9.3604)
ob_auto_camera.rotation_euler = (1.09748, -7.21219e-08, 0.694738)
scene.camera = ob_auto_camera
light_auto_sun = bpy.data.lights.new('AutoSun', 'SUN')
light_auto_sun.energy = 3.0
light_auto_sun.angle = 0.0523599
ob_auto_sun = bpy.data.objects.new('AutoSun', light_auto_sun)
scene.collection.objects.link(ob_auto_sun)
ob_auto_sun.rotation_euler = (0.872665, 0.174533, 0.523599)
bpy.context.view_layer.update()
